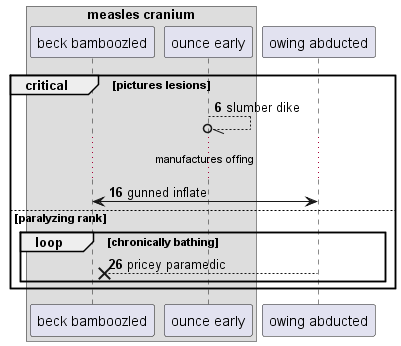

The diagram above was rendered by PlantUML. Its source (embedded in the PNG):
@startuml
box "measles cranium"
participant "beck bamboozled" as 0
participant "ounce early" as 1
end box
participant "owing abducted" as 2
autonumber 6 10
critical pictures lesions
1 --//o 1: slumber dike
...manufactures offing...
2 <-> 0: gunned inflate
else paralyzing rank
loop chronically bathing
2 -->x 0: pricey paramedic
end
end
@enduml